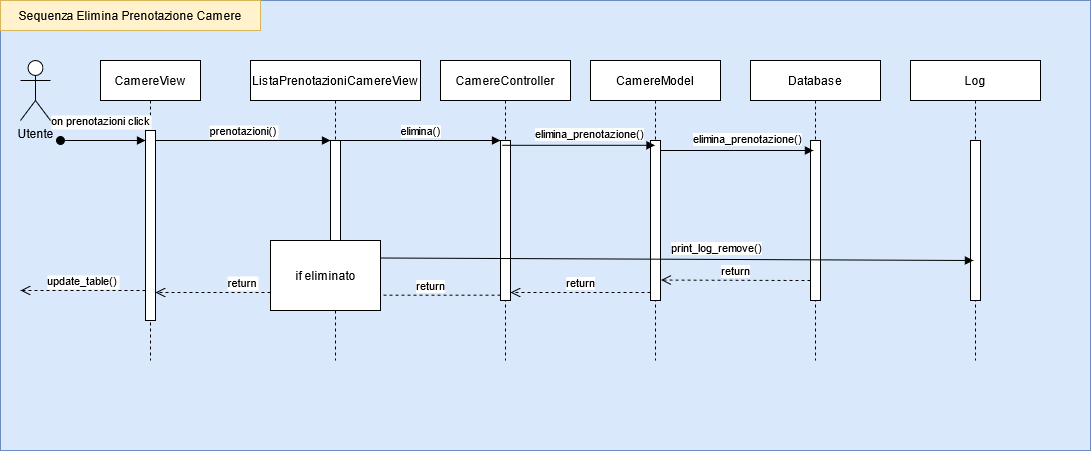

The diagram above was exported from draw.io. Its source (the exported page's mxGraphModel, read from the mxfile embedded in the PNG):
<mxGraphModel dx="2272" dy="780" grid="1" gridSize="10" guides="1" tooltips="1" connect="1" arrows="1" fold="1" page="1" pageScale="1" pageWidth="850" pageHeight="1100" math="0" shadow="0">
  <root>
    <mxCell id="0" />
    <mxCell id="1" parent="0" />
    <mxCell id="MIKOPLEAUiT9JMHo6Wur-32" value="" style="rounded=0;whiteSpace=wrap;html=1;fillColor=#dae8fc;strokeColor=#6c8ebf;" parent="1" vertex="1">
      <mxGeometry x="-240" y="10" width="1090" height="450" as="geometry" />
    </mxCell>
    <mxCell id="3nuBFxr9cyL0pnOWT2aG-1" value="CamereView" style="shape=umlLifeline;perimeter=lifelinePerimeter;container=1;collapsible=0;recursiveResize=0;rounded=0;shadow=0;strokeWidth=1;" parent="1" vertex="1">
      <mxGeometry x="-140" y="70" width="100" height="300" as="geometry" />
    </mxCell>
    <mxCell id="3nuBFxr9cyL0pnOWT2aG-2" value="" style="points=[];perimeter=orthogonalPerimeter;rounded=0;shadow=0;strokeWidth=1;" parent="3nuBFxr9cyL0pnOWT2aG-1" vertex="1">
      <mxGeometry x="45" y="70" width="10" height="190" as="geometry" />
    </mxCell>
    <mxCell id="3nuBFxr9cyL0pnOWT2aG-3" value="on prenotazioni click" style="verticalAlign=bottom;startArrow=oval;endArrow=block;startSize=8;shadow=0;strokeWidth=1;" parent="3nuBFxr9cyL0pnOWT2aG-1" target="3nuBFxr9cyL0pnOWT2aG-2" edge="1">
      <mxGeometry x="-0.0588" y="10" relative="1" as="geometry">
        <mxPoint x="-40" y="80" as="sourcePoint" />
        <mxPoint as="offset" />
      </mxGeometry>
    </mxCell>
    <mxCell id="3nuBFxr9cyL0pnOWT2aG-5" value="ListaPrenotazioniCamereView" style="shape=umlLifeline;perimeter=lifelinePerimeter;container=1;collapsible=0;recursiveResize=0;rounded=0;shadow=0;strokeWidth=1;" parent="1" vertex="1">
      <mxGeometry x="10" y="70" width="170" height="300" as="geometry" />
    </mxCell>
    <mxCell id="3nuBFxr9cyL0pnOWT2aG-6" value="" style="points=[];perimeter=orthogonalPerimeter;rounded=0;shadow=0;strokeWidth=1;" parent="3nuBFxr9cyL0pnOWT2aG-5" vertex="1">
      <mxGeometry x="80" y="80" width="10" height="160" as="geometry" />
    </mxCell>
    <mxCell id="3nuBFxr9cyL0pnOWT2aG-7" value="return" style="verticalAlign=bottom;endArrow=open;dashed=1;endSize=8;exitX=0;exitY=0.95;shadow=0;strokeWidth=1;" parent="1" source="3nuBFxr9cyL0pnOWT2aG-6" target="3nuBFxr9cyL0pnOWT2aG-2" edge="1">
      <mxGeometry relative="1" as="geometry">
        <mxPoint x="15" y="226" as="targetPoint" />
      </mxGeometry>
    </mxCell>
    <mxCell id="3nuBFxr9cyL0pnOWT2aG-8" value="prenotazioni()" style="verticalAlign=bottom;endArrow=block;entryX=0;entryY=0;shadow=0;strokeWidth=1;" parent="1" source="3nuBFxr9cyL0pnOWT2aG-2" target="3nuBFxr9cyL0pnOWT2aG-6" edge="1">
      <mxGeometry relative="1" as="geometry">
        <mxPoint x="15" y="150" as="sourcePoint" />
      </mxGeometry>
    </mxCell>
    <mxCell id="MIKOPLEAUiT9JMHo6Wur-1" value="&lt;div&gt;Utente&lt;/div&gt;&lt;div&gt;&lt;br&gt;&lt;/div&gt;" style="shape=umlActor;verticalLabelPosition=bottom;verticalAlign=top;html=1;" parent="1" vertex="1">
      <mxGeometry x="-220" y="70" width="30" height="60" as="geometry" />
    </mxCell>
    <mxCell id="MIKOPLEAUiT9JMHo6Wur-5" value="CamereController" style="shape=umlLifeline;perimeter=lifelinePerimeter;container=1;collapsible=0;recursiveResize=0;rounded=0;shadow=0;strokeWidth=1;" parent="1" vertex="1">
      <mxGeometry x="200" y="70" width="130" height="300" as="geometry" />
    </mxCell>
    <mxCell id="MIKOPLEAUiT9JMHo6Wur-9" value="" style="html=1;points=[];perimeter=orthogonalPerimeter;" parent="MIKOPLEAUiT9JMHo6Wur-5" vertex="1">
      <mxGeometry x="60" y="80" width="10" height="160" as="geometry" />
    </mxCell>
    <mxCell id="MIKOPLEAUiT9JMHo6Wur-10" value="elimina()" style="html=1;verticalAlign=bottom;endArrow=block;entryX=0;entryY=0;exitX=1;exitY=0;exitDx=0;exitDy=0;exitPerimeter=0;" parent="1" source="3nuBFxr9cyL0pnOWT2aG-6" target="MIKOPLEAUiT9JMHo6Wur-9" edge="1">
      <mxGeometry relative="1" as="geometry">
        <mxPoint x="190" y="150" as="sourcePoint" />
      </mxGeometry>
    </mxCell>
    <mxCell id="MIKOPLEAUiT9JMHo6Wur-12" value="CamereModel" style="shape=umlLifeline;perimeter=lifelinePerimeter;container=1;collapsible=0;recursiveResize=0;rounded=0;shadow=0;strokeWidth=1;" parent="1" vertex="1">
      <mxGeometry x="350" y="70" width="130" height="300" as="geometry" />
    </mxCell>
    <mxCell id="MIKOPLEAUiT9JMHo6Wur-15" value="" style="html=1;points=[];perimeter=orthogonalPerimeter;" parent="MIKOPLEAUiT9JMHo6Wur-12" vertex="1">
      <mxGeometry x="60" y="80" width="10" height="160" as="geometry" />
    </mxCell>
    <mxCell id="MIKOPLEAUiT9JMHo6Wur-17" value="return" style="html=1;verticalAlign=bottom;endArrow=open;dashed=1;endSize=8;exitX=0;exitY=0.95;" parent="MIKOPLEAUiT9JMHo6Wur-12" source="MIKOPLEAUiT9JMHo6Wur-15" edge="1">
      <mxGeometry relative="1" as="geometry">
        <mxPoint x="-80" y="232" as="targetPoint" />
      </mxGeometry>
    </mxCell>
    <mxCell id="MIKOPLEAUiT9JMHo6Wur-16" value="elimina_prenotazione()" style="html=1;verticalAlign=bottom;endArrow=block;exitX=0.159;exitY=0.03;exitDx=0;exitDy=0;exitPerimeter=0;" parent="1" source="MIKOPLEAUiT9JMHo6Wur-9" target="MIKOPLEAUiT9JMHo6Wur-12" edge="1">
      <mxGeometry x="0.1341" y="2" relative="1" as="geometry">
        <mxPoint x="340" y="180" as="sourcePoint" />
        <mxPoint x="400" y="150" as="targetPoint" />
        <mxPoint as="offset" />
      </mxGeometry>
    </mxCell>
    <mxCell id="MIKOPLEAUiT9JMHo6Wur-18" value="Log" style="shape=umlLifeline;perimeter=lifelinePerimeter;container=1;collapsible=0;recursiveResize=0;rounded=0;shadow=0;strokeWidth=1;" parent="1" vertex="1">
      <mxGeometry x="670" y="70" width="130" height="300" as="geometry" />
    </mxCell>
    <mxCell id="MIKOPLEAUiT9JMHo6Wur-19" value="" style="html=1;points=[];perimeter=orthogonalPerimeter;" parent="MIKOPLEAUiT9JMHo6Wur-18" vertex="1">
      <mxGeometry x="60" y="80" width="10" height="160" as="geometry" />
    </mxCell>
    <mxCell id="MIKOPLEAUiT9JMHo6Wur-23" value="update_table()" style="verticalAlign=bottom;endArrow=open;dashed=1;endSize=8;exitX=0;exitY=0.95;shadow=0;strokeWidth=1;" parent="1" edge="1">
      <mxGeometry relative="1" as="geometry">
        <mxPoint x="-220" y="300" as="targetPoint" />
        <mxPoint x="-95" y="300" as="sourcePoint" />
      </mxGeometry>
    </mxCell>
    <mxCell id="MIKOPLEAUiT9JMHo6Wur-25" value="Database" style="shape=umlLifeline;perimeter=lifelinePerimeter;container=1;collapsible=0;recursiveResize=0;rounded=0;shadow=0;strokeWidth=1;" parent="1" vertex="1">
      <mxGeometry x="510" y="70" width="130" height="300" as="geometry" />
    </mxCell>
    <mxCell id="MIKOPLEAUiT9JMHo6Wur-26" value="" style="html=1;points=[];perimeter=orthogonalPerimeter;" parent="MIKOPLEAUiT9JMHo6Wur-25" vertex="1">
      <mxGeometry x="60" y="80" width="10" height="160" as="geometry" />
    </mxCell>
    <mxCell id="MIKOPLEAUiT9JMHo6Wur-27" value="elimina_prenotazione()" style="html=1;verticalAlign=bottom;endArrow=block;exitX=0.159;exitY=0.03;exitDx=0;exitDy=0;exitPerimeter=0;" parent="1" edge="1">
      <mxGeometry x="0.1341" y="2" relative="1" as="geometry">
        <mxPoint x="419.99999999999966" y="160.00000000000006" as="sourcePoint" />
        <mxPoint x="572.91" y="160.00000000000006" as="targetPoint" />
        <mxPoint as="offset" />
      </mxGeometry>
    </mxCell>
    <mxCell id="MIKOPLEAUiT9JMHo6Wur-28" value="return" style="html=1;verticalAlign=bottom;endArrow=open;dashed=1;endSize=8;exitX=0;exitY=0.95;entryX=1.055;entryY=0.872;entryDx=0;entryDy=0;entryPerimeter=0;" parent="1" target="MIKOPLEAUiT9JMHo6Wur-15" edge="1">
      <mxGeometry relative="1" as="geometry">
        <mxPoint x="430" y="290" as="targetPoint" />
        <mxPoint x="570" y="290" as="sourcePoint" />
      </mxGeometry>
    </mxCell>
    <mxCell id="MIKOPLEAUiT9JMHo6Wur-30" value="return" style="html=1;verticalAlign=bottom;endArrow=open;dashed=1;endSize=8;exitX=0;exitY=0.95;" parent="1" edge="1">
      <mxGeometry relative="1" as="geometry">
        <mxPoint x="120" y="304.66" as="targetPoint" />
        <mxPoint x="260" y="304.66" as="sourcePoint" />
      </mxGeometry>
    </mxCell>
    <mxCell id="MIKOPLEAUiT9JMHo6Wur-31" value="print_log_remove()" style="html=1;verticalAlign=bottom;endArrow=block;startArrow=none;exitX=1;exitY=0.25;exitDx=0;exitDy=0;" parent="1" source="MIKOPLEAUiT9JMHo6Wur-22" edge="1">
      <mxGeometry x="0.1341" y="2" relative="1" as="geometry">
        <mxPoint x="160" y="270" as="sourcePoint" />
        <mxPoint x="732.9099999999999" y="270" as="targetPoint" />
        <mxPoint as="offset" />
      </mxGeometry>
    </mxCell>
    <mxCell id="MIKOPLEAUiT9JMHo6Wur-33" value="Sequenza Elimina Prenotazione Camere" style="rounded=0;whiteSpace=wrap;html=1;fillColor=#fff2cc;strokeColor=#d6b656;" parent="1" vertex="1">
      <mxGeometry x="-240" y="10" width="260" height="30" as="geometry" />
    </mxCell>
    <mxCell id="MIKOPLEAUiT9JMHo6Wur-22" value="if eliminato" style="html=1;" parent="1" vertex="1">
      <mxGeometry x="30" y="250" width="110" height="70" as="geometry" />
    </mxCell>
  </root>
</mxGraphModel>